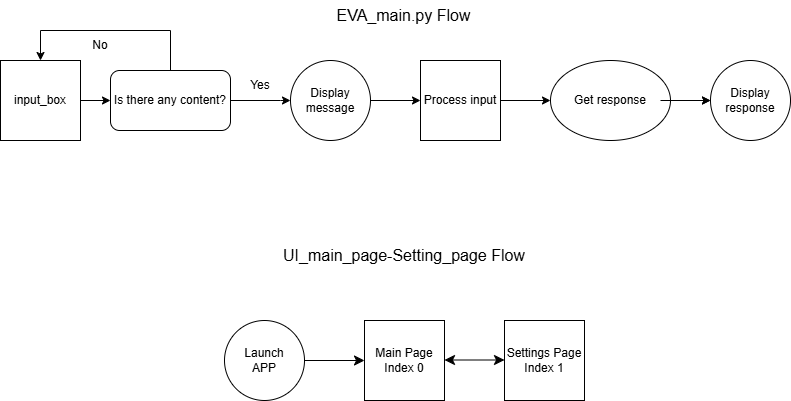

The diagram above was exported from draw.io. Its source (the exported page's mxGraphModel, read from the mxfile embedded in the PNG):
<mxGraphModel dx="1434" dy="790" grid="1" gridSize="10" guides="1" tooltips="1" connect="1" arrows="1" fold="1" page="1" pageScale="1" pageWidth="827" pageHeight="1169" math="0" shadow="0">
  <root>
    <mxCell id="WIyWlLk6GJQsqaUBKTNV-0" />
    <mxCell id="WIyWlLk6GJQsqaUBKTNV-1" parent="WIyWlLk6GJQsqaUBKTNV-0" />
    <mxCell id="6zHKC2IAv3f5gt1h7LLn-0" value="" style="group" vertex="1" connectable="0" parent="WIyWlLk6GJQsqaUBKTNV-1">
      <mxGeometry x="10" y="30" width="790" height="110" as="geometry" />
    </mxCell>
    <mxCell id="udzP2mr7pR5wGD9jL_-J-23" value="input_box" style="whiteSpace=wrap;html=1;aspect=fixed;" parent="6zHKC2IAv3f5gt1h7LLn-0" vertex="1">
      <mxGeometry y="30" width="80" height="80" as="geometry" />
    </mxCell>
    <mxCell id="udzP2mr7pR5wGD9jL_-J-25" value="" style="endArrow=classic;html=1;rounded=0;exitX=1;exitY=0.5;exitDx=0;exitDy=0;entryX=0;entryY=0.5;entryDx=0;entryDy=0;" parent="6zHKC2IAv3f5gt1h7LLn-0" source="udzP2mr7pR5wGD9jL_-J-23" target="udzP2mr7pR5wGD9jL_-J-27" edge="1">
      <mxGeometry width="50" height="50" relative="1" as="geometry">
        <mxPoint x="300" y="350" as="sourcePoint" />
        <mxPoint x="320" y="170" as="targetPoint" />
      </mxGeometry>
    </mxCell>
    <mxCell id="udzP2mr7pR5wGD9jL_-J-27" value="Is there any content?" style="rounded=1;whiteSpace=wrap;html=1;" parent="6zHKC2IAv3f5gt1h7LLn-0" vertex="1">
      <mxGeometry x="110" y="40" width="120" height="60" as="geometry" />
    </mxCell>
    <mxCell id="udzP2mr7pR5wGD9jL_-J-29" value="" style="curved=0;endArrow=classic;html=1;rounded=0;exitX=0.5;exitY=0;exitDx=0;exitDy=0;entryX=0.5;entryY=0;entryDx=0;entryDy=0;" parent="6zHKC2IAv3f5gt1h7LLn-0" source="udzP2mr7pR5wGD9jL_-J-27" target="udzP2mr7pR5wGD9jL_-J-23" edge="1">
      <mxGeometry width="50" height="50" relative="1" as="geometry">
        <mxPoint x="660" y="350" as="sourcePoint" />
        <mxPoint x="470" y="30" as="targetPoint" />
        <Array as="points">
          <mxPoint x="170" />
          <mxPoint x="40" />
        </Array>
      </mxGeometry>
    </mxCell>
    <mxCell id="udzP2mr7pR5wGD9jL_-J-30" value="No" style="text;html=1;align=center;verticalAlign=middle;whiteSpace=wrap;rounded=0;" parent="6zHKC2IAv3f5gt1h7LLn-0" vertex="1">
      <mxGeometry x="70" width="60" height="30" as="geometry" />
    </mxCell>
    <mxCell id="udzP2mr7pR5wGD9jL_-J-31" value="" style="endArrow=classic;html=1;rounded=0;exitX=1;exitY=0.5;exitDx=0;exitDy=0;entryX=0;entryY=0.5;entryDx=0;entryDy=0;" parent="6zHKC2IAv3f5gt1h7LLn-0" source="udzP2mr7pR5wGD9jL_-J-27" target="udzP2mr7pR5wGD9jL_-J-33" edge="1">
      <mxGeometry width="50" height="50" relative="1" as="geometry">
        <mxPoint x="390" y="350" as="sourcePoint" />
        <mxPoint x="190" y="270" as="targetPoint" />
        <Array as="points">
          <mxPoint x="280" y="70" />
        </Array>
      </mxGeometry>
    </mxCell>
    <mxCell id="udzP2mr7pR5wGD9jL_-J-32" value="Yes" style="text;html=1;align=center;verticalAlign=middle;whiteSpace=wrap;rounded=0;" parent="6zHKC2IAv3f5gt1h7LLn-0" vertex="1">
      <mxGeometry x="230" y="40" width="60" height="30" as="geometry" />
    </mxCell>
    <mxCell id="udzP2mr7pR5wGD9jL_-J-33" value="Display message" style="ellipse;whiteSpace=wrap;html=1;aspect=fixed;" parent="6zHKC2IAv3f5gt1h7LLn-0" vertex="1">
      <mxGeometry x="290" y="30" width="80" height="80" as="geometry" />
    </mxCell>
    <mxCell id="udzP2mr7pR5wGD9jL_-J-34" value="" style="endArrow=classic;html=1;rounded=0;exitX=1;exitY=0.5;exitDx=0;exitDy=0;entryX=0;entryY=0.5;entryDx=0;entryDy=0;" parent="6zHKC2IAv3f5gt1h7LLn-0" source="udzP2mr7pR5wGD9jL_-J-33" target="udzP2mr7pR5wGD9jL_-J-35" edge="1">
      <mxGeometry width="50" height="50" relative="1" as="geometry">
        <mxPoint x="390" y="450" as="sourcePoint" />
        <mxPoint x="390" y="390" as="targetPoint" />
      </mxGeometry>
    </mxCell>
    <mxCell id="udzP2mr7pR5wGD9jL_-J-35" value="Process input" style="whiteSpace=wrap;html=1;aspect=fixed;" parent="6zHKC2IAv3f5gt1h7LLn-0" vertex="1">
      <mxGeometry x="420" y="30" width="80" height="80" as="geometry" />
    </mxCell>
    <mxCell id="udzP2mr7pR5wGD9jL_-J-40" value="" style="edgeStyle=orthogonalEdgeStyle;rounded=0;orthogonalLoop=1;jettySize=auto;html=1;" parent="6zHKC2IAv3f5gt1h7LLn-0" source="udzP2mr7pR5wGD9jL_-J-36" target="udzP2mr7pR5wGD9jL_-J-38" edge="1">
      <mxGeometry relative="1" as="geometry" />
    </mxCell>
    <mxCell id="udzP2mr7pR5wGD9jL_-J-36" value="Get response" style="ellipse;whiteSpace=wrap;html=1;" parent="6zHKC2IAv3f5gt1h7LLn-0" vertex="1">
      <mxGeometry x="550" y="30" width="120" height="80" as="geometry" />
    </mxCell>
    <mxCell id="udzP2mr7pR5wGD9jL_-J-37" value="" style="endArrow=classic;html=1;rounded=0;exitX=1;exitY=0.5;exitDx=0;exitDy=0;entryX=0;entryY=0.5;entryDx=0;entryDy=0;" parent="6zHKC2IAv3f5gt1h7LLn-0" source="udzP2mr7pR5wGD9jL_-J-35" target="udzP2mr7pR5wGD9jL_-J-36" edge="1">
      <mxGeometry width="50" height="50" relative="1" as="geometry">
        <mxPoint x="460" y="389.5" as="sourcePoint" />
        <mxPoint x="530" y="389.5" as="targetPoint" />
      </mxGeometry>
    </mxCell>
    <mxCell id="udzP2mr7pR5wGD9jL_-J-38" value="Display response" style="ellipse;whiteSpace=wrap;html=1;aspect=fixed;" parent="6zHKC2IAv3f5gt1h7LLn-0" vertex="1">
      <mxGeometry x="710" y="30" width="80" height="80" as="geometry" />
    </mxCell>
    <mxCell id="udzP2mr7pR5wGD9jL_-J-39" value="" style="endArrow=classic;html=1;rounded=0;entryX=0;entryY=0.5;entryDx=0;entryDy=0;" parent="6zHKC2IAv3f5gt1h7LLn-0" target="udzP2mr7pR5wGD9jL_-J-38" edge="1">
      <mxGeometry width="50" height="50" relative="1" as="geometry">
        <mxPoint x="660" y="70" as="sourcePoint" />
        <mxPoint x="490.5" y="110" as="targetPoint" />
      </mxGeometry>
    </mxCell>
    <mxCell id="6zHKC2IAv3f5gt1h7LLn-1" value="EVA_main.py Flow" style="text;strokeColor=none;fillColor=none;html=1;align=center;verticalAlign=middle;whiteSpace=wrap;rounded=0;fontSize=16;" vertex="1" parent="WIyWlLk6GJQsqaUBKTNV-1">
      <mxGeometry x="336" width="155" height="30" as="geometry" />
    </mxCell>
    <mxCell id="6zHKC2IAv3f5gt1h7LLn-2" value="UI_main_page-Setting_page Flow" style="text;strokeColor=none;fillColor=none;html=1;align=center;verticalAlign=middle;whiteSpace=wrap;rounded=0;fontSize=16;" vertex="1" parent="WIyWlLk6GJQsqaUBKTNV-1">
      <mxGeometry x="274" y="240" width="280" height="30" as="geometry" />
    </mxCell>
    <mxCell id="6zHKC2IAv3f5gt1h7LLn-17" value="" style="group" vertex="1" connectable="0" parent="WIyWlLk6GJQsqaUBKTNV-1">
      <mxGeometry x="234" y="320" width="360" height="80" as="geometry" />
    </mxCell>
    <mxCell id="6zHKC2IAv3f5gt1h7LLn-6" value="" style="endArrow=classic;html=1;rounded=0;fontSize=12;startSize=8;endSize=8;curved=1;exitX=1;exitY=0.5;exitDx=0;exitDy=0;" edge="1" parent="6zHKC2IAv3f5gt1h7LLn-17" source="6zHKC2IAv3f5gt1h7LLn-3">
      <mxGeometry width="50" height="50" relative="1" as="geometry">
        <mxPoint x="130" y="120" as="sourcePoint" />
        <mxPoint x="140" y="40" as="targetPoint" />
      </mxGeometry>
    </mxCell>
    <mxCell id="6zHKC2IAv3f5gt1h7LLn-7" value="" style="group" vertex="1" connectable="0" parent="6zHKC2IAv3f5gt1h7LLn-17">
      <mxGeometry width="80" height="80" as="geometry" />
    </mxCell>
    <mxCell id="6zHKC2IAv3f5gt1h7LLn-3" value="" style="ellipse;whiteSpace=wrap;html=1;aspect=fixed;" vertex="1" parent="6zHKC2IAv3f5gt1h7LLn-7">
      <mxGeometry width="80" height="80" as="geometry" />
    </mxCell>
    <mxCell id="6zHKC2IAv3f5gt1h7LLn-5" value="Launch APP" style="text;html=1;align=center;verticalAlign=middle;whiteSpace=wrap;rounded=0;" vertex="1" parent="6zHKC2IAv3f5gt1h7LLn-7">
      <mxGeometry x="10" y="25" width="60" height="30" as="geometry" />
    </mxCell>
    <mxCell id="6zHKC2IAv3f5gt1h7LLn-10" value="" style="group" vertex="1" connectable="0" parent="6zHKC2IAv3f5gt1h7LLn-17">
      <mxGeometry x="140" width="80" height="80" as="geometry" />
    </mxCell>
    <mxCell id="6zHKC2IAv3f5gt1h7LLn-8" value="" style="whiteSpace=wrap;html=1;aspect=fixed;" vertex="1" parent="6zHKC2IAv3f5gt1h7LLn-10">
      <mxGeometry width="80" height="80" as="geometry" />
    </mxCell>
    <mxCell id="6zHKC2IAv3f5gt1h7LLn-9" value="Main Page&lt;div&gt;Index 0&lt;/div&gt;" style="text;html=1;align=center;verticalAlign=middle;whiteSpace=wrap;rounded=0;" vertex="1" parent="6zHKC2IAv3f5gt1h7LLn-10">
      <mxGeometry x="10" y="25" width="60" height="30" as="geometry" />
    </mxCell>
    <mxCell id="6zHKC2IAv3f5gt1h7LLn-12" value="" style="group" vertex="1" connectable="0" parent="6zHKC2IAv3f5gt1h7LLn-17">
      <mxGeometry x="280" width="80" height="80" as="geometry" />
    </mxCell>
    <mxCell id="6zHKC2IAv3f5gt1h7LLn-13" value="" style="whiteSpace=wrap;html=1;aspect=fixed;" vertex="1" parent="6zHKC2IAv3f5gt1h7LLn-12">
      <mxGeometry width="80" height="80" as="geometry" />
    </mxCell>
    <mxCell id="6zHKC2IAv3f5gt1h7LLn-14" value="Settings Page&lt;br&gt;Index 1" style="text;html=1;align=center;verticalAlign=middle;whiteSpace=wrap;rounded=0;" vertex="1" parent="6zHKC2IAv3f5gt1h7LLn-12">
      <mxGeometry y="25" width="80" height="30" as="geometry" />
    </mxCell>
    <mxCell id="6zHKC2IAv3f5gt1h7LLn-16" value="" style="endArrow=classic;startArrow=classic;html=1;rounded=0;fontSize=12;startSize=8;endSize=8;curved=1;" edge="1" parent="6zHKC2IAv3f5gt1h7LLn-17">
      <mxGeometry width="50" height="50" relative="1" as="geometry">
        <mxPoint x="220" y="39.5" as="sourcePoint" />
        <mxPoint x="280" y="39.5" as="targetPoint" />
      </mxGeometry>
    </mxCell>
  </root>
</mxGraphModel>